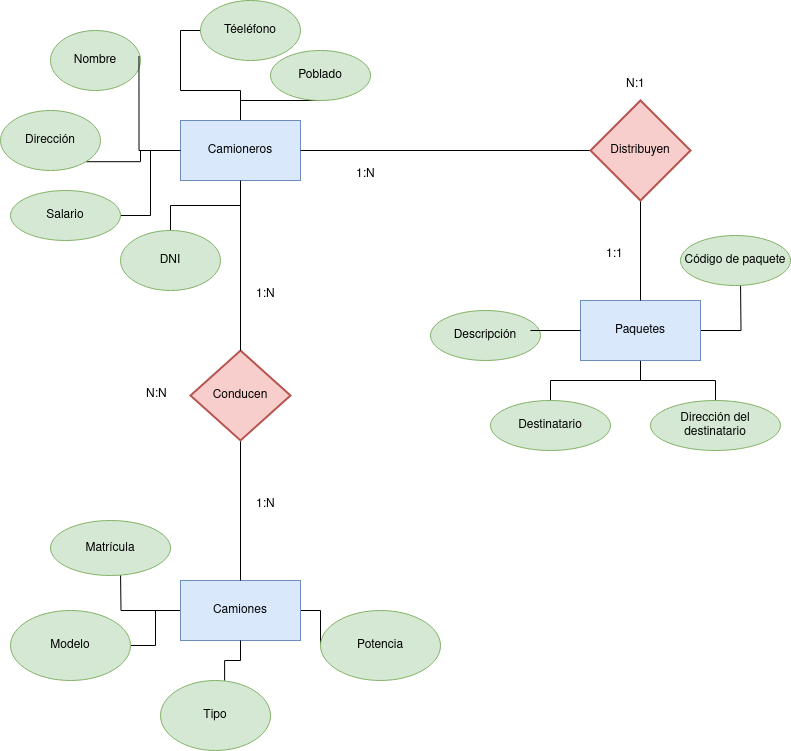

The diagram above was exported from draw.io. Its source (the exported page's mxGraphModel, read from the mxfile embedded in the PNG):
<mxGraphModel dx="1434" dy="795" grid="1" gridSize="10" guides="1" tooltips="1" connect="1" arrows="1" fold="1" page="1" pageScale="1" pageWidth="827" pageHeight="1169" math="0" shadow="0">
  <root>
    <mxCell id="0" />
    <mxCell id="1" parent="0" />
    <mxCell id="K_2j1kMsYKUrKRgdAOt4-25" style="edgeStyle=orthogonalEdgeStyle;rounded=0;orthogonalLoop=1;jettySize=auto;html=1;endArrow=none;endFill=0;" edge="1" parent="1" source="K_2j1kMsYKUrKRgdAOt4-1" target="K_2j1kMsYKUrKRgdAOt4-16">
      <mxGeometry relative="1" as="geometry" />
    </mxCell>
    <mxCell id="K_2j1kMsYKUrKRgdAOt4-29" style="edgeStyle=orthogonalEdgeStyle;rounded=0;orthogonalLoop=1;jettySize=auto;html=1;entryX=1;entryY=1;entryDx=0;entryDy=0;endArrow=none;endFill=0;" edge="1" parent="1" source="K_2j1kMsYKUrKRgdAOt4-1" target="K_2j1kMsYKUrKRgdAOt4-17">
      <mxGeometry relative="1" as="geometry" />
    </mxCell>
    <mxCell id="K_2j1kMsYKUrKRgdAOt4-32" style="edgeStyle=orthogonalEdgeStyle;rounded=0;orthogonalLoop=1;jettySize=auto;html=1;entryX=0;entryY=0.5;entryDx=0;entryDy=0;endArrow=none;endFill=0;" edge="1" parent="1" source="K_2j1kMsYKUrKRgdAOt4-1" target="K_2j1kMsYKUrKRgdAOt4-31">
      <mxGeometry relative="1" as="geometry" />
    </mxCell>
    <mxCell id="K_2j1kMsYKUrKRgdAOt4-34" style="edgeStyle=orthogonalEdgeStyle;rounded=0;orthogonalLoop=1;jettySize=auto;html=1;endArrow=none;endFill=0;" edge="1" parent="1" source="K_2j1kMsYKUrKRgdAOt4-1" target="K_2j1kMsYKUrKRgdAOt4-30">
      <mxGeometry relative="1" as="geometry" />
    </mxCell>
    <mxCell id="K_2j1kMsYKUrKRgdAOt4-47" style="edgeStyle=orthogonalEdgeStyle;rounded=0;orthogonalLoop=1;jettySize=auto;html=1;entryX=1;entryY=0.5;entryDx=0;entryDy=0;endArrow=none;endFill=0;" edge="1" parent="1" source="K_2j1kMsYKUrKRgdAOt4-1" target="K_2j1kMsYKUrKRgdAOt4-19">
      <mxGeometry relative="1" as="geometry" />
    </mxCell>
    <mxCell id="K_2j1kMsYKUrKRgdAOt4-1" value="Camioneros" style="rounded=0;whiteSpace=wrap;html=1;fillColor=#dae8fc;strokeColor=#6c8ebf;" vertex="1" parent="1">
      <mxGeometry x="210" y="130" width="120" height="60" as="geometry" />
    </mxCell>
    <mxCell id="K_2j1kMsYKUrKRgdAOt4-53" style="edgeStyle=orthogonalEdgeStyle;rounded=0;orthogonalLoop=1;jettySize=auto;html=1;endArrow=none;endFill=0;" edge="1" parent="1" source="K_2j1kMsYKUrKRgdAOt4-2" target="K_2j1kMsYKUrKRgdAOt4-49">
      <mxGeometry relative="1" as="geometry" />
    </mxCell>
    <mxCell id="K_2j1kMsYKUrKRgdAOt4-54" style="edgeStyle=orthogonalEdgeStyle;rounded=0;orthogonalLoop=1;jettySize=auto;html=1;endArrow=none;endFill=0;" edge="1" parent="1" source="K_2j1kMsYKUrKRgdAOt4-2">
      <mxGeometry relative="1" as="geometry">
        <mxPoint x="770" y="290" as="targetPoint" />
      </mxGeometry>
    </mxCell>
    <mxCell id="K_2j1kMsYKUrKRgdAOt4-55" style="edgeStyle=orthogonalEdgeStyle;rounded=0;orthogonalLoop=1;jettySize=auto;html=1;endArrow=none;endFill=0;" edge="1" parent="1" source="K_2j1kMsYKUrKRgdAOt4-2" target="K_2j1kMsYKUrKRgdAOt4-48">
      <mxGeometry relative="1" as="geometry" />
    </mxCell>
    <mxCell id="K_2j1kMsYKUrKRgdAOt4-2" value="Paquetes" style="rounded=0;whiteSpace=wrap;html=1;fillColor=#dae8fc;strokeColor=#6c8ebf;" vertex="1" parent="1">
      <mxGeometry x="610" y="310" width="120" height="60" as="geometry" />
    </mxCell>
    <mxCell id="K_2j1kMsYKUrKRgdAOt4-43" style="edgeStyle=orthogonalEdgeStyle;rounded=0;orthogonalLoop=1;jettySize=auto;html=1;endArrow=none;endFill=0;" edge="1" parent="1" source="K_2j1kMsYKUrKRgdAOt4-3" target="K_2j1kMsYKUrKRgdAOt4-40">
      <mxGeometry relative="1" as="geometry" />
    </mxCell>
    <mxCell id="K_2j1kMsYKUrKRgdAOt4-44" style="edgeStyle=orthogonalEdgeStyle;rounded=0;orthogonalLoop=1;jettySize=auto;html=1;endArrow=none;endFill=0;" edge="1" parent="1" source="K_2j1kMsYKUrKRgdAOt4-3">
      <mxGeometry relative="1" as="geometry">
        <mxPoint x="150" y="580" as="targetPoint" />
      </mxGeometry>
    </mxCell>
    <mxCell id="K_2j1kMsYKUrKRgdAOt4-46" style="edgeStyle=orthogonalEdgeStyle;rounded=0;orthogonalLoop=1;jettySize=auto;html=1;endArrow=none;endFill=0;" edge="1" parent="1" source="K_2j1kMsYKUrKRgdAOt4-3" target="K_2j1kMsYKUrKRgdAOt4-38">
      <mxGeometry relative="1" as="geometry" />
    </mxCell>
    <mxCell id="K_2j1kMsYKUrKRgdAOt4-3" value="Camiones" style="rounded=0;whiteSpace=wrap;html=1;fillColor=#dae8fc;strokeColor=#6c8ebf;" vertex="1" parent="1">
      <mxGeometry x="210" y="590" width="120" height="60" as="geometry" />
    </mxCell>
    <mxCell id="K_2j1kMsYKUrKRgdAOt4-11" style="edgeStyle=orthogonalEdgeStyle;rounded=0;orthogonalLoop=1;jettySize=auto;html=1;entryX=0.5;entryY=0;entryDx=0;entryDy=0;endArrow=none;endFill=0;" edge="1" parent="1" source="K_2j1kMsYKUrKRgdAOt4-4" target="K_2j1kMsYKUrKRgdAOt4-2">
      <mxGeometry relative="1" as="geometry" />
    </mxCell>
    <mxCell id="K_2j1kMsYKUrKRgdAOt4-35" style="edgeStyle=orthogonalEdgeStyle;rounded=0;orthogonalLoop=1;jettySize=auto;html=1;endArrow=none;endFill=0;" edge="1" parent="1" source="K_2j1kMsYKUrKRgdAOt4-4" target="K_2j1kMsYKUrKRgdAOt4-1">
      <mxGeometry relative="1" as="geometry" />
    </mxCell>
    <mxCell id="K_2j1kMsYKUrKRgdAOt4-4" value="Distribuyen" style="strokeWidth=2;html=1;shape=mxgraph.flowchart.decision;whiteSpace=wrap;fillColor=#f8cecc;strokeColor=#b85450;" vertex="1" parent="1">
      <mxGeometry x="620" y="110" width="100" height="100" as="geometry" />
    </mxCell>
    <mxCell id="K_2j1kMsYKUrKRgdAOt4-10" style="edgeStyle=orthogonalEdgeStyle;rounded=0;orthogonalLoop=1;jettySize=auto;html=1;entryX=0.5;entryY=0;entryDx=0;entryDy=0;endArrow=none;endFill=0;" edge="1" parent="1" source="K_2j1kMsYKUrKRgdAOt4-5" target="K_2j1kMsYKUrKRgdAOt4-3">
      <mxGeometry relative="1" as="geometry" />
    </mxCell>
    <mxCell id="K_2j1kMsYKUrKRgdAOt4-5" value="Conducen" style="strokeWidth=2;html=1;shape=mxgraph.flowchart.decision;whiteSpace=wrap;fillColor=#f8cecc;strokeColor=#b85450;" vertex="1" parent="1">
      <mxGeometry x="220" y="360" width="100" height="90" as="geometry" />
    </mxCell>
    <mxCell id="K_2j1kMsYKUrKRgdAOt4-9" style="edgeStyle=orthogonalEdgeStyle;rounded=0;orthogonalLoop=1;jettySize=auto;html=1;entryX=0.5;entryY=0;entryDx=0;entryDy=0;entryPerimeter=0;endArrow=none;endFill=0;" edge="1" parent="1" source="K_2j1kMsYKUrKRgdAOt4-1" target="K_2j1kMsYKUrKRgdAOt4-5">
      <mxGeometry relative="1" as="geometry" />
    </mxCell>
    <mxCell id="K_2j1kMsYKUrKRgdAOt4-16" value="DNI" style="ellipse;whiteSpace=wrap;html=1;fillColor=#d5e8d4;strokeColor=#82b366;" vertex="1" parent="1">
      <mxGeometry x="150" y="240" width="100" height="60" as="geometry" />
    </mxCell>
    <mxCell id="K_2j1kMsYKUrKRgdAOt4-17" value="Dirección" style="ellipse;whiteSpace=wrap;html=1;fillColor=#d5e8d4;strokeColor=#82b366;" vertex="1" parent="1">
      <mxGeometry x="30" y="120" width="100" height="60" as="geometry" />
    </mxCell>
    <mxCell id="K_2j1kMsYKUrKRgdAOt4-18" value="Nombre" style="ellipse;whiteSpace=wrap;html=1;fillColor=#d5e8d4;strokeColor=#82b366;" vertex="1" parent="1">
      <mxGeometry x="80" y="40" width="90" height="60" as="geometry" />
    </mxCell>
    <mxCell id="K_2j1kMsYKUrKRgdAOt4-19" value="Salario" style="ellipse;whiteSpace=wrap;html=1;fillColor=#d5e8d4;strokeColor=#82b366;" vertex="1" parent="1">
      <mxGeometry x="40" y="200" width="110" height="50" as="geometry" />
    </mxCell>
    <mxCell id="K_2j1kMsYKUrKRgdAOt4-24" style="edgeStyle=orthogonalEdgeStyle;rounded=0;orthogonalLoop=1;jettySize=auto;html=1;entryX=0.983;entryY=0.425;entryDx=0;entryDy=0;entryPerimeter=0;endArrow=none;endFill=0;" edge="1" parent="1" source="K_2j1kMsYKUrKRgdAOt4-1" target="K_2j1kMsYKUrKRgdAOt4-18">
      <mxGeometry relative="1" as="geometry" />
    </mxCell>
    <mxCell id="K_2j1kMsYKUrKRgdAOt4-30" value="Poblado" style="ellipse;whiteSpace=wrap;html=1;fillColor=#d5e8d4;strokeColor=#82b366;" vertex="1" parent="1">
      <mxGeometry x="300" y="60" width="100" height="50" as="geometry" />
    </mxCell>
    <mxCell id="K_2j1kMsYKUrKRgdAOt4-31" value="Téeléfono" style="ellipse;whiteSpace=wrap;html=1;fillColor=#d5e8d4;strokeColor=#82b366;" vertex="1" parent="1">
      <mxGeometry x="230" y="10" width="100" height="60" as="geometry" />
    </mxCell>
    <mxCell id="K_2j1kMsYKUrKRgdAOt4-38" value="Potencia" style="ellipse;whiteSpace=wrap;html=1;fillColor=#d5e8d4;strokeColor=#82b366;" vertex="1" parent="1">
      <mxGeometry x="350" y="620" width="120" height="70" as="geometry" />
    </mxCell>
    <mxCell id="K_2j1kMsYKUrKRgdAOt4-39" value="Tipo" style="ellipse;whiteSpace=wrap;html=1;fillColor=#d5e8d4;strokeColor=#82b366;" vertex="1" parent="1">
      <mxGeometry x="190" y="690" width="110" height="70" as="geometry" />
    </mxCell>
    <mxCell id="K_2j1kMsYKUrKRgdAOt4-40" value="Modelo" style="ellipse;whiteSpace=wrap;html=1;fillColor=#d5e8d4;strokeColor=#82b366;" vertex="1" parent="1">
      <mxGeometry x="40" y="620" width="120" height="70" as="geometry" />
    </mxCell>
    <mxCell id="K_2j1kMsYKUrKRgdAOt4-41" value="Matrícula" style="ellipse;whiteSpace=wrap;html=1;fillColor=#d5e8d4;strokeColor=#82b366;" vertex="1" parent="1">
      <mxGeometry x="80" y="530" width="120" height="55" as="geometry" />
    </mxCell>
    <mxCell id="K_2j1kMsYKUrKRgdAOt4-45" style="edgeStyle=orthogonalEdgeStyle;rounded=0;orthogonalLoop=1;jettySize=auto;html=1;entryX=0.583;entryY=0;entryDx=0;entryDy=0;entryPerimeter=0;endArrow=none;endFill=0;" edge="1" parent="1" source="K_2j1kMsYKUrKRgdAOt4-3" target="K_2j1kMsYKUrKRgdAOt4-39">
      <mxGeometry relative="1" as="geometry" />
    </mxCell>
    <mxCell id="K_2j1kMsYKUrKRgdAOt4-48" value="Destinatario" style="ellipse;whiteSpace=wrap;html=1;fillColor=#d5e8d4;strokeColor=#82b366;" vertex="1" parent="1">
      <mxGeometry x="520" y="410" width="120" height="50" as="geometry" />
    </mxCell>
    <mxCell id="K_2j1kMsYKUrKRgdAOt4-49" value="Dirección del destinatario" style="ellipse;whiteSpace=wrap;html=1;fillColor=#d5e8d4;strokeColor=#82b366;" vertex="1" parent="1">
      <mxGeometry x="680" y="410" width="130" height="50" as="geometry" />
    </mxCell>
    <mxCell id="K_2j1kMsYKUrKRgdAOt4-50" value="Descripción" style="ellipse;whiteSpace=wrap;html=1;fillColor=#d5e8d4;strokeColor=#82b366;" vertex="1" parent="1">
      <mxGeometry x="460" y="320" width="110" height="50" as="geometry" />
    </mxCell>
    <mxCell id="K_2j1kMsYKUrKRgdAOt4-51" value="Código de paquete" style="ellipse;whiteSpace=wrap;html=1;fillColor=#d5e8d4;strokeColor=#82b366;" vertex="1" parent="1">
      <mxGeometry x="710" y="245" width="110" height="50" as="geometry" />
    </mxCell>
    <mxCell id="K_2j1kMsYKUrKRgdAOt4-56" style="edgeStyle=orthogonalEdgeStyle;rounded=0;orthogonalLoop=1;jettySize=auto;html=1;entryX=0.909;entryY=0.4;entryDx=0;entryDy=0;entryPerimeter=0;endArrow=none;endFill=0;" edge="1" parent="1" source="K_2j1kMsYKUrKRgdAOt4-2" target="K_2j1kMsYKUrKRgdAOt4-50">
      <mxGeometry relative="1" as="geometry" />
    </mxCell>
    <mxCell id="K_2j1kMsYKUrKRgdAOt4-57" value="1:N" style="text;strokeColor=none;fillColor=none;spacingLeft=4;spacingRight=4;overflow=hidden;rotatable=0;points=[[0,0.5],[1,0.5]];portConstraint=eastwest;fontSize=12;whiteSpace=wrap;html=1;" vertex="1" parent="1">
      <mxGeometry x="280" y="290" width="40" height="30" as="geometry" />
    </mxCell>
    <mxCell id="K_2j1kMsYKUrKRgdAOt4-58" value="N:N" style="text;strokeColor=none;fillColor=none;spacingLeft=4;spacingRight=4;overflow=hidden;rotatable=0;points=[[0,0.5],[1,0.5]];portConstraint=eastwest;fontSize=12;whiteSpace=wrap;html=1;" vertex="1" parent="1">
      <mxGeometry x="170" y="390" width="40" height="30" as="geometry" />
    </mxCell>
    <mxCell id="K_2j1kMsYKUrKRgdAOt4-59" value="1:N" style="text;strokeColor=none;fillColor=none;spacingLeft=4;spacingRight=4;overflow=hidden;rotatable=0;points=[[0,0.5],[1,0.5]];portConstraint=eastwest;fontSize=12;whiteSpace=wrap;html=1;" vertex="1" parent="1">
      <mxGeometry x="280" y="500" width="40" height="30" as="geometry" />
    </mxCell>
    <mxCell id="K_2j1kMsYKUrKRgdAOt4-60" value="1:N" style="text;strokeColor=none;fillColor=none;spacingLeft=4;spacingRight=4;overflow=hidden;rotatable=0;points=[[0,0.5],[1,0.5]];portConstraint=eastwest;fontSize=12;whiteSpace=wrap;html=1;" vertex="1" parent="1">
      <mxGeometry x="380" y="170" width="40" height="30" as="geometry" />
    </mxCell>
    <mxCell id="K_2j1kMsYKUrKRgdAOt4-62" value="N:1" style="text;strokeColor=none;fillColor=none;spacingLeft=4;spacingRight=4;overflow=hidden;rotatable=0;points=[[0,0.5],[1,0.5]];portConstraint=eastwest;fontSize=12;whiteSpace=wrap;html=1;" vertex="1" parent="1">
      <mxGeometry x="650" y="80" width="40" height="30" as="geometry" />
    </mxCell>
    <mxCell id="K_2j1kMsYKUrKRgdAOt4-63" value="1:1" style="text;strokeColor=none;fillColor=none;spacingLeft=4;spacingRight=4;overflow=hidden;rotatable=0;points=[[0,0.5],[1,0.5]];portConstraint=eastwest;fontSize=12;whiteSpace=wrap;html=1;" vertex="1" parent="1">
      <mxGeometry x="630" y="250" width="40" height="30" as="geometry" />
    </mxCell>
  </root>
</mxGraphModel>